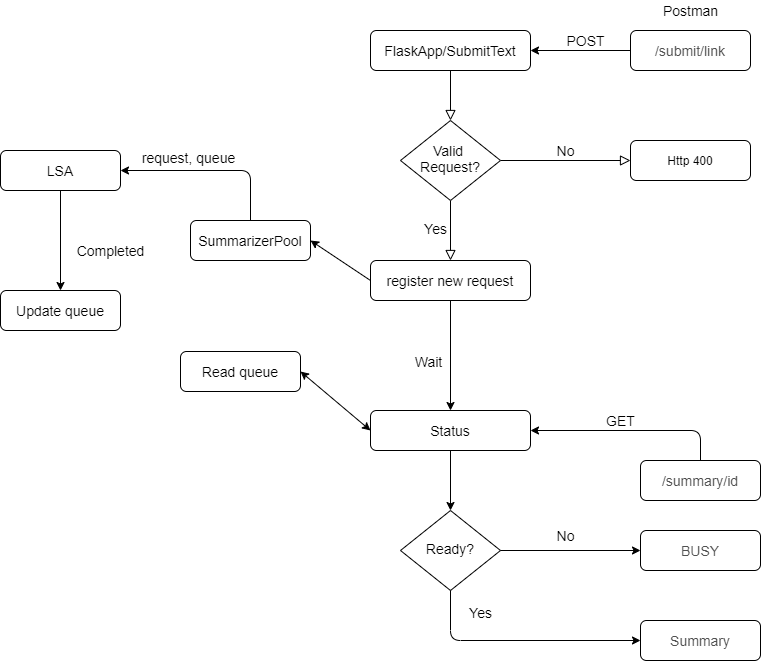

The diagram above was exported from draw.io. Its source (the exported page's mxGraphModel, read from the mxfile embedded in the PNG):
<mxGraphModel dx="1422" dy="755" grid="1" gridSize="10" guides="1" tooltips="1" connect="1" arrows="1" fold="1" page="1" pageScale="1" pageWidth="827" pageHeight="1169" math="0" shadow="0">
  <root>
    <mxCell id="WIyWlLk6GJQsqaUBKTNV-0" />
    <mxCell id="WIyWlLk6GJQsqaUBKTNV-1" parent="WIyWlLk6GJQsqaUBKTNV-0" />
    <mxCell id="WIyWlLk6GJQsqaUBKTNV-2" value="" style="rounded=0;html=1;jettySize=auto;orthogonalLoop=1;fontSize=11;endArrow=block;endFill=0;endSize=8;strokeWidth=1;shadow=0;labelBackgroundColor=none;edgeStyle=orthogonalEdgeStyle;" parent="WIyWlLk6GJQsqaUBKTNV-1" source="WIyWlLk6GJQsqaUBKTNV-3" target="WIyWlLk6GJQsqaUBKTNV-6" edge="1">
      <mxGeometry relative="1" as="geometry" />
    </mxCell>
    <mxCell id="WIyWlLk6GJQsqaUBKTNV-3" value="&lt;font style=&quot;font-size: 14px&quot;&gt;FlaskApp/SubmitText&lt;/font&gt;" style="rounded=1;whiteSpace=wrap;html=1;fontSize=12;glass=0;strokeWidth=1;shadow=0;" parent="WIyWlLk6GJQsqaUBKTNV-1" vertex="1">
      <mxGeometry x="390" y="70" width="160" height="40" as="geometry" />
    </mxCell>
    <mxCell id="WIyWlLk6GJQsqaUBKTNV-4" value="Yes" style="rounded=0;html=1;jettySize=auto;orthogonalLoop=1;fontSize=14;endArrow=block;endFill=0;endSize=8;strokeWidth=1;shadow=0;labelBackgroundColor=none;edgeStyle=orthogonalEdgeStyle;entryX=0.5;entryY=0;entryDx=0;entryDy=0;" parent="WIyWlLk6GJQsqaUBKTNV-1" source="WIyWlLk6GJQsqaUBKTNV-6" target="WDC-NYAc21WT1_DK7ORU-5" edge="1">
      <mxGeometry x="-0.0556" y="-15" relative="1" as="geometry">
        <mxPoint as="offset" />
        <mxPoint x="360" y="280" as="targetPoint" />
      </mxGeometry>
    </mxCell>
    <mxCell id="WIyWlLk6GJQsqaUBKTNV-5" value="No" style="edgeStyle=orthogonalEdgeStyle;rounded=0;html=1;jettySize=auto;orthogonalLoop=1;fontSize=14;endArrow=block;endFill=0;endSize=8;strokeWidth=1;shadow=0;labelBackgroundColor=none;" parent="WIyWlLk6GJQsqaUBKTNV-1" source="WIyWlLk6GJQsqaUBKTNV-6" target="WIyWlLk6GJQsqaUBKTNV-7" edge="1">
      <mxGeometry y="10" relative="1" as="geometry">
        <mxPoint as="offset" />
      </mxGeometry>
    </mxCell>
    <mxCell id="WIyWlLk6GJQsqaUBKTNV-6" value="&lt;font style=&quot;font-size: 14px&quot;&gt;Valid &lt;br&gt;Request?&lt;/font&gt;" style="rhombus;whiteSpace=wrap;html=1;shadow=0;fontFamily=Helvetica;fontSize=12;align=center;strokeWidth=1;spacing=6;spacingTop=-4;" parent="WIyWlLk6GJQsqaUBKTNV-1" vertex="1">
      <mxGeometry x="420" y="160" width="100" height="80" as="geometry" />
    </mxCell>
    <mxCell id="WIyWlLk6GJQsqaUBKTNV-7" value="Http 400" style="rounded=1;whiteSpace=wrap;html=1;fontSize=12;glass=0;strokeWidth=1;shadow=0;" parent="WIyWlLk6GJQsqaUBKTNV-1" vertex="1">
      <mxGeometry x="650" y="180" width="120" height="40" as="geometry" />
    </mxCell>
    <mxCell id="WDC-NYAc21WT1_DK7ORU-0" value="" style="endArrow=classic;html=1;entryX=1;entryY=0.5;entryDx=0;entryDy=0;" edge="1" parent="WIyWlLk6GJQsqaUBKTNV-1" target="WIyWlLk6GJQsqaUBKTNV-3">
      <mxGeometry width="50" height="50" relative="1" as="geometry">
        <mxPoint x="650" y="90" as="sourcePoint" />
        <mxPoint x="554" y="50" as="targetPoint" />
      </mxGeometry>
    </mxCell>
    <mxCell id="WDC-NYAc21WT1_DK7ORU-1" value="&lt;span style=&quot;color: rgb(80 , 80 , 80) ; font-family: &amp;#34;opensans&amp;#34; , &amp;#34;helvetica&amp;#34; , &amp;#34;arial&amp;#34; , sans-serif ; text-align: left ; background-color: rgb(255 , 255 , 255)&quot;&gt;&lt;font style=&quot;font-size: 14px&quot;&gt;/submit/link&lt;/font&gt;&lt;/span&gt;" style="rounded=1;whiteSpace=wrap;html=1;fontSize=12;glass=0;strokeWidth=1;shadow=0;" vertex="1" parent="WIyWlLk6GJQsqaUBKTNV-1">
      <mxGeometry x="650" y="70" width="120" height="40" as="geometry" />
    </mxCell>
    <mxCell id="WDC-NYAc21WT1_DK7ORU-2" value="&lt;font style=&quot;font-size: 14px&quot;&gt;Postman&lt;/font&gt;" style="text;html=1;align=center;verticalAlign=middle;resizable=0;points=[];autosize=1;" vertex="1" parent="WIyWlLk6GJQsqaUBKTNV-1">
      <mxGeometry x="675" y="40" width="70" height="20" as="geometry" />
    </mxCell>
    <mxCell id="WDC-NYAc21WT1_DK7ORU-3" value="&lt;font style=&quot;font-size: 14px;&quot;&gt;POST&lt;/font&gt;" style="text;html=1;align=center;verticalAlign=middle;resizable=0;points=[];autosize=1;fontSize=14;" vertex="1" parent="WIyWlLk6GJQsqaUBKTNV-1">
      <mxGeometry x="580" y="70" width="50" height="20" as="geometry" />
    </mxCell>
    <mxCell id="WDC-NYAc21WT1_DK7ORU-5" value="&lt;font style=&quot;font-size: 14px&quot;&gt;register new request&lt;/font&gt;" style="rounded=1;whiteSpace=wrap;html=1;fontSize=12;glass=0;strokeWidth=1;shadow=0;" vertex="1" parent="WIyWlLk6GJQsqaUBKTNV-1">
      <mxGeometry x="390" y="300" width="160" height="40" as="geometry" />
    </mxCell>
    <mxCell id="WDC-NYAc21WT1_DK7ORU-6" value="&lt;font style=&quot;font-size: 14px&quot;&gt;SummarizerPool&lt;/font&gt;" style="rounded=1;whiteSpace=wrap;html=1;fontSize=12;glass=0;strokeWidth=1;shadow=0;" vertex="1" parent="WIyWlLk6GJQsqaUBKTNV-1">
      <mxGeometry x="210" y="260" width="120" height="40" as="geometry" />
    </mxCell>
    <mxCell id="WDC-NYAc21WT1_DK7ORU-7" value="" style="endArrow=classic;html=1;fontSize=14;exitX=0;exitY=0.5;exitDx=0;exitDy=0;entryX=1;entryY=0.5;entryDx=0;entryDy=0;" edge="1" parent="WIyWlLk6GJQsqaUBKTNV-1" source="WDC-NYAc21WT1_DK7ORU-5" target="WDC-NYAc21WT1_DK7ORU-6">
      <mxGeometry width="50" height="50" relative="1" as="geometry">
        <mxPoint x="270" y="260" as="sourcePoint" />
        <mxPoint x="320" y="210" as="targetPoint" />
      </mxGeometry>
    </mxCell>
    <mxCell id="WDC-NYAc21WT1_DK7ORU-8" value="&lt;font style=&quot;font-size: 14px&quot;&gt;LSA&lt;/font&gt;" style="rounded=1;whiteSpace=wrap;html=1;fontSize=12;glass=0;strokeWidth=1;shadow=0;" vertex="1" parent="WIyWlLk6GJQsqaUBKTNV-1">
      <mxGeometry x="20" y="190" width="120" height="40" as="geometry" />
    </mxCell>
    <mxCell id="WDC-NYAc21WT1_DK7ORU-9" value="" style="endArrow=classic;html=1;fontSize=14;exitX=0.5;exitY=0;exitDx=0;exitDy=0;entryX=1;entryY=0.5;entryDx=0;entryDy=0;" edge="1" parent="WIyWlLk6GJQsqaUBKTNV-1" source="WDC-NYAc21WT1_DK7ORU-6" target="WDC-NYAc21WT1_DK7ORU-8">
      <mxGeometry width="50" height="50" relative="1" as="geometry">
        <mxPoint x="130" y="260" as="sourcePoint" />
        <mxPoint x="190" y="210" as="targetPoint" />
        <Array as="points">
          <mxPoint x="270" y="210" />
        </Array>
      </mxGeometry>
    </mxCell>
    <mxCell id="WDC-NYAc21WT1_DK7ORU-10" value="request, queue" style="text;html=1;align=center;verticalAlign=middle;resizable=0;points=[];autosize=1;fontSize=14;" vertex="1" parent="WIyWlLk6GJQsqaUBKTNV-1">
      <mxGeometry x="153" y="187" width="110" height="20" as="geometry" />
    </mxCell>
    <mxCell id="WDC-NYAc21WT1_DK7ORU-11" value="&lt;font style=&quot;font-size: 14px&quot;&gt;Update queue&lt;/font&gt;" style="rounded=1;whiteSpace=wrap;html=1;fontSize=12;glass=0;strokeWidth=1;shadow=0;" vertex="1" parent="WIyWlLk6GJQsqaUBKTNV-1">
      <mxGeometry x="20" y="330" width="120" height="40" as="geometry" />
    </mxCell>
    <mxCell id="WDC-NYAc21WT1_DK7ORU-12" value="" style="endArrow=classic;html=1;fontSize=14;entryX=0.5;entryY=0;entryDx=0;entryDy=0;exitX=0.5;exitY=1;exitDx=0;exitDy=0;" edge="1" parent="WIyWlLk6GJQsqaUBKTNV-1" source="WDC-NYAc21WT1_DK7ORU-8" target="WDC-NYAc21WT1_DK7ORU-11">
      <mxGeometry width="50" height="50" relative="1" as="geometry">
        <mxPoint x="80" y="250" as="sourcePoint" />
        <mxPoint x="120" y="180" as="targetPoint" />
      </mxGeometry>
    </mxCell>
    <mxCell id="WDC-NYAc21WT1_DK7ORU-13" value="Completed" style="text;html=1;align=center;verticalAlign=middle;resizable=0;points=[];autosize=1;fontSize=14;" vertex="1" parent="WIyWlLk6GJQsqaUBKTNV-1">
      <mxGeometry x="90" y="280" width="80" height="20" as="geometry" />
    </mxCell>
    <mxCell id="WDC-NYAc21WT1_DK7ORU-14" value="&lt;span style=&quot;color: rgb(80 , 80 , 80) ; font-family: &amp;#34;opensans&amp;#34; , &amp;#34;helvetica&amp;#34; , &amp;#34;arial&amp;#34; , sans-serif ; text-align: left ; background-color: rgb(255 , 255 , 255)&quot;&gt;&lt;span&gt;&lt;font style=&quot;font-size: 14px&quot;&gt;/summary/id&lt;/font&gt;&lt;/span&gt;&lt;/span&gt;" style="rounded=1;whiteSpace=wrap;html=1;fontSize=12;glass=0;strokeWidth=1;shadow=0;" vertex="1" parent="WIyWlLk6GJQsqaUBKTNV-1">
      <mxGeometry x="660" y="500" width="120" height="40" as="geometry" />
    </mxCell>
    <mxCell id="WDC-NYAc21WT1_DK7ORU-16" value="&lt;span style=&quot;font-size: 14px&quot;&gt;Status&lt;/span&gt;" style="rounded=1;whiteSpace=wrap;html=1;fontSize=12;glass=0;strokeWidth=1;shadow=0;" vertex="1" parent="WIyWlLk6GJQsqaUBKTNV-1">
      <mxGeometry x="390" y="450" width="160" height="40" as="geometry" />
    </mxCell>
    <mxCell id="WDC-NYAc21WT1_DK7ORU-17" value="" style="endArrow=classic;html=1;fontSize=14;exitX=0.5;exitY=1;exitDx=0;exitDy=0;entryX=0.5;entryY=0;entryDx=0;entryDy=0;" edge="1" parent="WIyWlLk6GJQsqaUBKTNV-1" source="WDC-NYAc21WT1_DK7ORU-5" target="WDC-NYAc21WT1_DK7ORU-16">
      <mxGeometry width="50" height="50" relative="1" as="geometry">
        <mxPoint x="430" y="490" as="sourcePoint" />
        <mxPoint x="480" y="440" as="targetPoint" />
      </mxGeometry>
    </mxCell>
    <mxCell id="WDC-NYAc21WT1_DK7ORU-18" value="Wait" style="text;html=1;align=center;verticalAlign=middle;resizable=0;points=[];autosize=1;fontSize=14;" vertex="1" parent="WIyWlLk6GJQsqaUBKTNV-1">
      <mxGeometry x="428" y="391" width="40" height="20" as="geometry" />
    </mxCell>
    <mxCell id="WDC-NYAc21WT1_DK7ORU-19" value="" style="endArrow=classic;html=1;fontSize=14;entryX=1;entryY=0.5;entryDx=0;entryDy=0;exitX=0.5;exitY=0;exitDx=0;exitDy=0;" edge="1" parent="WIyWlLk6GJQsqaUBKTNV-1" source="WDC-NYAc21WT1_DK7ORU-14" target="WDC-NYAc21WT1_DK7ORU-16">
      <mxGeometry width="50" height="50" relative="1" as="geometry">
        <mxPoint x="550" y="560" as="sourcePoint" />
        <mxPoint x="600" y="510" as="targetPoint" />
        <Array as="points">
          <mxPoint x="720" y="470" />
        </Array>
      </mxGeometry>
    </mxCell>
    <mxCell id="WDC-NYAc21WT1_DK7ORU-20" value="GET" style="text;html=1;align=center;verticalAlign=middle;resizable=0;points=[];autosize=1;fontSize=14;" vertex="1" parent="WIyWlLk6GJQsqaUBKTNV-1">
      <mxGeometry x="620" y="450" width="40" height="20" as="geometry" />
    </mxCell>
    <mxCell id="WDC-NYAc21WT1_DK7ORU-22" value="&lt;font style=&quot;font-size: 14px&quot;&gt;Read queue&lt;/font&gt;" style="rounded=1;whiteSpace=wrap;html=1;fontSize=12;glass=0;strokeWidth=1;shadow=0;" vertex="1" parent="WIyWlLk6GJQsqaUBKTNV-1">
      <mxGeometry x="200" y="391" width="120" height="40" as="geometry" />
    </mxCell>
    <mxCell id="WDC-NYAc21WT1_DK7ORU-24" value="" style="endArrow=classic;startArrow=classic;html=1;fontSize=14;exitX=1;exitY=0.5;exitDx=0;exitDy=0;entryX=0;entryY=0.5;entryDx=0;entryDy=0;" edge="1" parent="WIyWlLk6GJQsqaUBKTNV-1" source="WDC-NYAc21WT1_DK7ORU-22" target="WDC-NYAc21WT1_DK7ORU-16">
      <mxGeometry width="50" height="50" relative="1" as="geometry">
        <mxPoint x="340" y="520" as="sourcePoint" />
        <mxPoint x="390" y="470" as="targetPoint" />
      </mxGeometry>
    </mxCell>
    <mxCell id="WDC-NYAc21WT1_DK7ORU-25" value="&lt;span style=&quot;color: rgb(80 , 80 , 80) ; font-family: &amp;#34;opensans&amp;#34; , &amp;#34;helvetica&amp;#34; , &amp;#34;arial&amp;#34; , sans-serif ; text-align: left ; background-color: rgb(255 , 255 , 255)&quot;&gt;&lt;span&gt;&lt;font style=&quot;font-size: 14px&quot;&gt;BUSY&lt;/font&gt;&lt;/span&gt;&lt;/span&gt;" style="rounded=1;whiteSpace=wrap;html=1;fontSize=12;glass=0;strokeWidth=1;shadow=0;" vertex="1" parent="WIyWlLk6GJQsqaUBKTNV-1">
      <mxGeometry x="660" y="570" width="120" height="40" as="geometry" />
    </mxCell>
    <mxCell id="WDC-NYAc21WT1_DK7ORU-26" value="&lt;font style=&quot;font-size: 14px&quot;&gt;Ready?&lt;/font&gt;" style="rhombus;whiteSpace=wrap;html=1;shadow=0;fontFamily=Helvetica;fontSize=12;align=center;strokeWidth=1;spacing=6;spacingTop=-4;" vertex="1" parent="WIyWlLk6GJQsqaUBKTNV-1">
      <mxGeometry x="420" y="550" width="100" height="80" as="geometry" />
    </mxCell>
    <mxCell id="WDC-NYAc21WT1_DK7ORU-27" value="" style="endArrow=classic;html=1;fontSize=14;exitX=0.5;exitY=1;exitDx=0;exitDy=0;entryX=0.5;entryY=0;entryDx=0;entryDy=0;" edge="1" parent="WIyWlLk6GJQsqaUBKTNV-1" source="WDC-NYAc21WT1_DK7ORU-16" target="WDC-NYAc21WT1_DK7ORU-26">
      <mxGeometry width="50" height="50" relative="1" as="geometry">
        <mxPoint x="418" y="580" as="sourcePoint" />
        <mxPoint x="468" y="530" as="targetPoint" />
      </mxGeometry>
    </mxCell>
    <mxCell id="WDC-NYAc21WT1_DK7ORU-28" value="" style="endArrow=classic;html=1;fontSize=14;entryX=0;entryY=0.5;entryDx=0;entryDy=0;" edge="1" parent="WIyWlLk6GJQsqaUBKTNV-1" target="WDC-NYAc21WT1_DK7ORU-25">
      <mxGeometry width="50" height="50" relative="1" as="geometry">
        <mxPoint x="520" y="590" as="sourcePoint" />
        <mxPoint x="570" y="540" as="targetPoint" />
      </mxGeometry>
    </mxCell>
    <mxCell id="WDC-NYAc21WT1_DK7ORU-29" value="No" style="text;html=1;align=center;verticalAlign=middle;resizable=0;points=[];autosize=1;fontSize=14;" vertex="1" parent="WIyWlLk6GJQsqaUBKTNV-1">
      <mxGeometry x="570" y="565" width="30" height="20" as="geometry" />
    </mxCell>
    <mxCell id="WDC-NYAc21WT1_DK7ORU-30" value="&lt;span style=&quot;color: rgb(80 , 80 , 80) ; font-family: &amp;#34;opensans&amp;#34; , &amp;#34;helvetica&amp;#34; , &amp;#34;arial&amp;#34; , sans-serif ; text-align: left ; background-color: rgb(255 , 255 , 255)&quot;&gt;&lt;span&gt;&lt;font style=&quot;font-size: 14px&quot;&gt;Summary&lt;/font&gt;&lt;/span&gt;&lt;/span&gt;" style="rounded=1;whiteSpace=wrap;html=1;fontSize=12;glass=0;strokeWidth=1;shadow=0;" vertex="1" parent="WIyWlLk6GJQsqaUBKTNV-1">
      <mxGeometry x="660" y="660" width="120" height="40" as="geometry" />
    </mxCell>
    <mxCell id="WDC-NYAc21WT1_DK7ORU-31" value="" style="endArrow=classic;html=1;fontSize=14;exitX=0.5;exitY=1;exitDx=0;exitDy=0;entryX=0;entryY=0.5;entryDx=0;entryDy=0;entryPerimeter=0;" edge="1" parent="WIyWlLk6GJQsqaUBKTNV-1" source="WDC-NYAc21WT1_DK7ORU-26" target="WDC-NYAc21WT1_DK7ORU-30">
      <mxGeometry width="50" height="50" relative="1" as="geometry">
        <mxPoint x="610" y="720" as="sourcePoint" />
        <mxPoint x="660" y="670" as="targetPoint" />
        <Array as="points">
          <mxPoint x="470" y="680" />
        </Array>
      </mxGeometry>
    </mxCell>
    <mxCell id="WDC-NYAc21WT1_DK7ORU-32" value="Yes" style="text;html=1;align=center;verticalAlign=middle;resizable=0;points=[];autosize=1;fontSize=14;" vertex="1" parent="WIyWlLk6GJQsqaUBKTNV-1">
      <mxGeometry x="480" y="642" width="40" height="20" as="geometry" />
    </mxCell>
  </root>
</mxGraphModel>